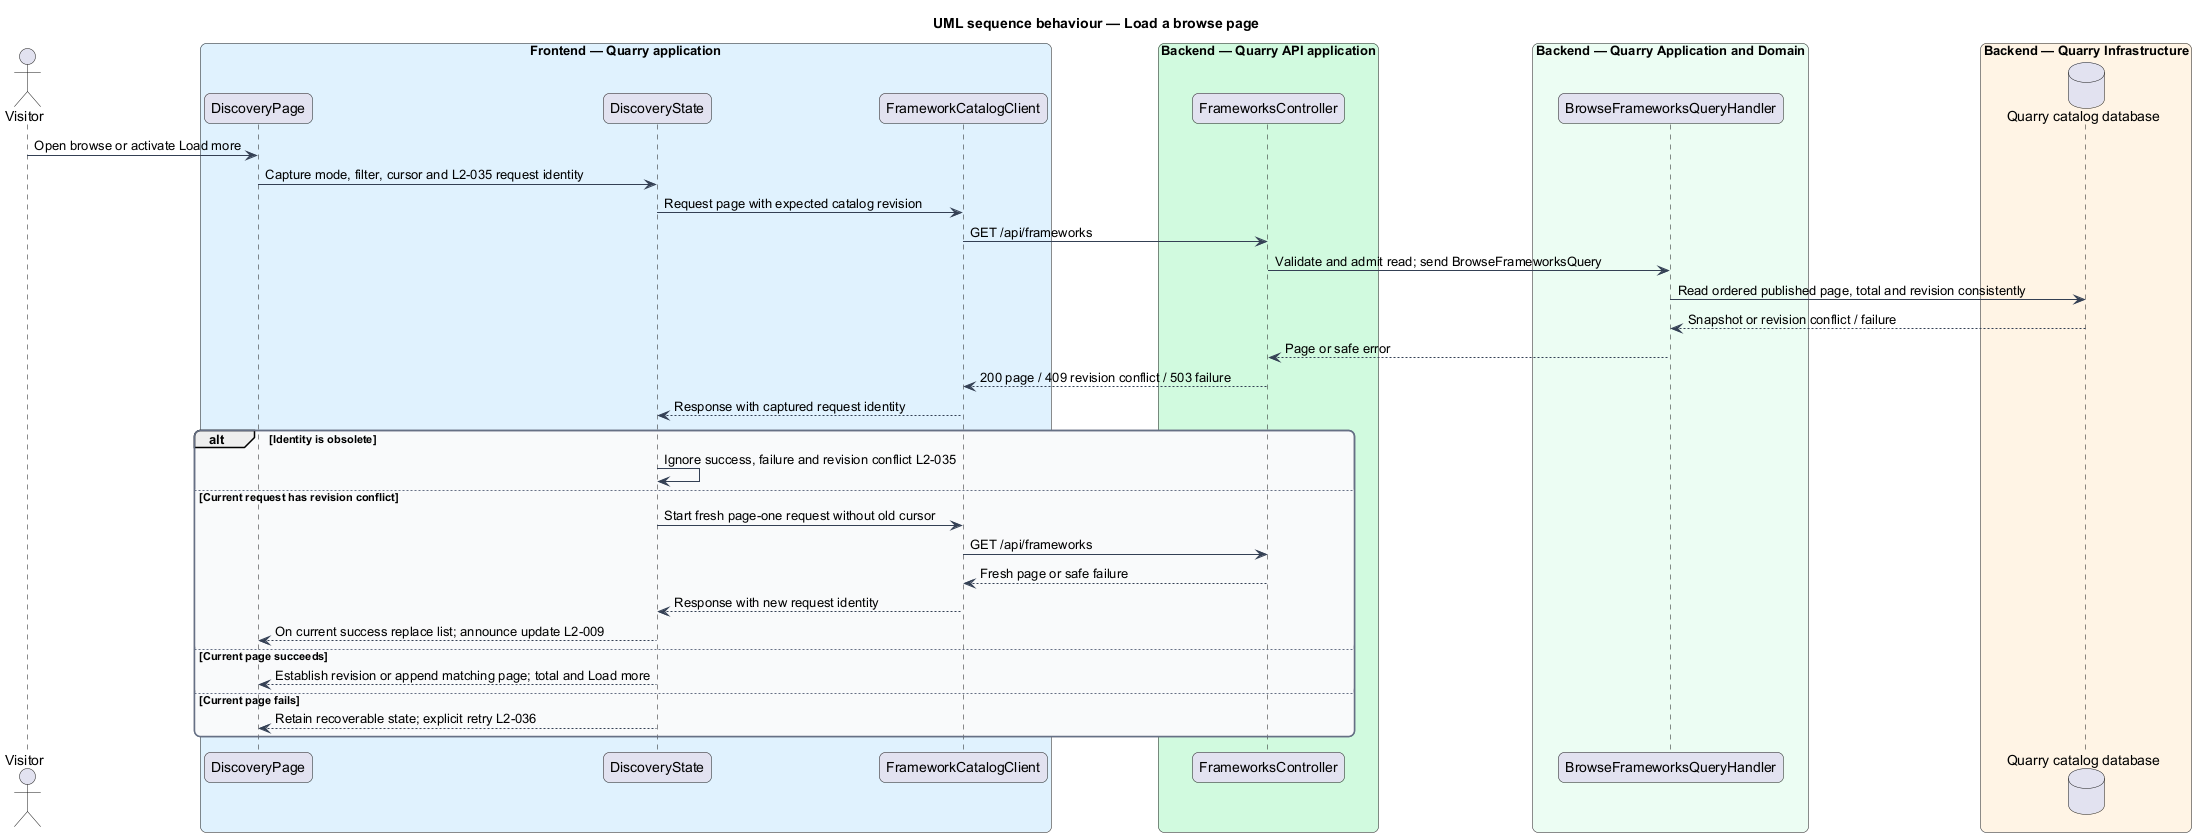

The diagram above was rendered by PlantUML. Its source (embedded in the PNG):
@startuml
title UML sequence behaviour — Load a browse page
skinparam backgroundColor #FFFFFF
skinparam shadowing false
skinparam roundcorner 12
skinparam defaultFontName Arial
skinparam ArrowColor #344054
skinparam rectangle {
  BorderColor #344054
  FontColor #101828
}
skinparam package {
  BorderColor #667085
  FontColor #101828
  BackgroundColor #F9FAFB
}
actor "Visitor" as visitor
box "Frontend — Quarry application" #E0F2FE
participant "DiscoveryPage" as page
participant "DiscoveryState" as state
participant "FrameworkCatalogClient" as client
end box
box "Backend — Quarry API application" #D1FADF
participant "FrameworksController" as controller
end box
box "Backend — Quarry Application and Domain" #ECFDF3
participant "BrowseFrameworksQueryHandler" as handler
end box
box "Backend — Quarry Infrastructure" #FFF4E5
database "Quarry catalog database" as db
end box
visitor -> page : Open browse or activate Load more
page -> state : Capture mode, filter, cursor and L2-035 request identity
state -> client : Request page with expected catalog revision
client -> controller : GET /api/frameworks
controller -> handler : Validate and admit read; send BrowseFrameworksQuery
handler -> db : Read ordered published page, total and revision consistently
db --> handler : Snapshot or revision conflict / failure
handler --> controller : Page or safe error
controller --> client : 200 page / 409 revision conflict / 503 failure
client --> state : Response with captured request identity
alt Identity is obsolete
 state -> state : Ignore success, failure and revision conflict L2-035
else Current request has revision conflict
 state -> client : Start fresh page-one request without old cursor
 client -> controller : GET /api/frameworks
 controller --> client : Fresh page or safe failure
 client --> state : Response with new request identity
 state --> page : On current success replace list; announce update L2-009
else Current page succeeds
 state --> page : Establish revision or append matching page; total and Load more
else Current page fails
 state --> page : Retain recoverable state; explicit retry L2-036
end
@enduml